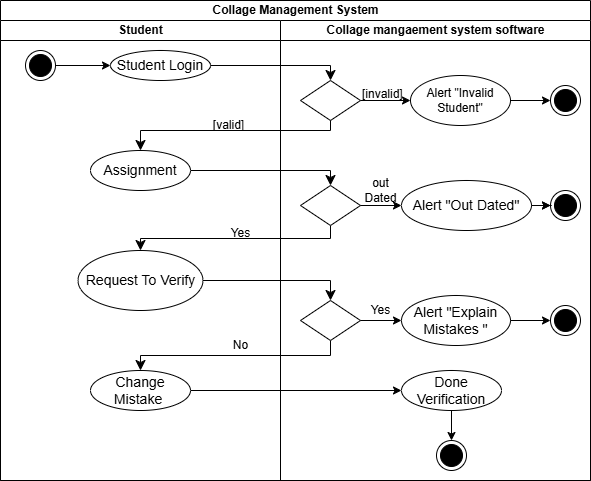

The diagram above was exported from draw.io. Its source (the exported page's mxGraphModel, read from the mxfile embedded in the PNG):
<mxGraphModel dx="880" dy="382" grid="1" gridSize="10" guides="1" tooltips="1" connect="1" arrows="1" fold="1" page="1" pageScale="1" pageWidth="827" pageHeight="1169" math="0" shadow="0">
  <root>
    <mxCell id="0" />
    <mxCell id="1" parent="0" />
    <mxCell id="BDLysslsD0r-t1d6dt_p-36" value="Collage Management System" style="swimlane;childLayout=stackLayout;resizeParent=1;resizeParentMax=0;startSize=20;html=1;" parent="1" vertex="1">
      <mxGeometry x="485" y="1030" width="590" height="480" as="geometry" />
    </mxCell>
    <mxCell id="BDLysslsD0r-t1d6dt_p-37" value="" style="edgeStyle=segmentEdgeStyle;endArrow=classic;html=1;curved=0;rounded=0;endSize=8;startSize=8;exitX=1;exitY=0.5;exitDx=0;exitDy=0;entryX=0.5;entryY=0;entryDx=0;entryDy=0;" parent="BDLysslsD0r-t1d6dt_p-36" source="BDLysslsD0r-t1d6dt_p-44" target="BDLysslsD0r-t1d6dt_p-55" edge="1">
      <mxGeometry width="50" height="50" relative="1" as="geometry">
        <mxPoint x="329.99999999999955" y="240" as="sourcePoint" />
        <mxPoint x="379.99999999999955" y="190" as="targetPoint" />
      </mxGeometry>
    </mxCell>
    <mxCell id="BDLysslsD0r-t1d6dt_p-38" value="" style="edgeStyle=segmentEdgeStyle;endArrow=classic;html=1;curved=0;rounded=0;endSize=8;startSize=8;exitX=1;exitY=0.5;exitDx=0;exitDy=0;entryX=0.5;entryY=0;entryDx=0;entryDy=0;" parent="BDLysslsD0r-t1d6dt_p-36" source="BDLysslsD0r-t1d6dt_p-47" target="BDLysslsD0r-t1d6dt_p-57" edge="1">
      <mxGeometry width="50" height="50" relative="1" as="geometry">
        <mxPoint x="319.99999999999955" y="220" as="sourcePoint" />
        <mxPoint x="369.99999999999955" y="170" as="targetPoint" />
      </mxGeometry>
    </mxCell>
    <mxCell id="BDLysslsD0r-t1d6dt_p-39" value="" style="edgeStyle=elbowEdgeStyle;elbow=vertical;endArrow=classic;html=1;curved=0;rounded=0;endSize=8;startSize=8;entryX=0.5;entryY=0;entryDx=0;entryDy=0;exitX=0.5;exitY=1;exitDx=0;exitDy=0;" parent="BDLysslsD0r-t1d6dt_p-36" source="BDLysslsD0r-t1d6dt_p-57" target="BDLysslsD0r-t1d6dt_p-49" edge="1">
      <mxGeometry width="50" height="50" relative="1" as="geometry">
        <mxPoint x="260" y="230" as="sourcePoint" />
        <mxPoint x="310" y="180" as="targetPoint" />
      </mxGeometry>
    </mxCell>
    <mxCell id="BDLysslsD0r-t1d6dt_p-40" value="" style="edgeStyle=segmentEdgeStyle;endArrow=classic;html=1;curved=0;rounded=0;endSize=8;startSize=8;exitX=1;exitY=0.5;exitDx=0;exitDy=0;" parent="BDLysslsD0r-t1d6dt_p-36" source="BDLysslsD0r-t1d6dt_p-49" target="BDLysslsD0r-t1d6dt_p-66" edge="1">
      <mxGeometry width="50" height="50" relative="1" as="geometry">
        <mxPoint x="251" y="300" as="sourcePoint" />
        <mxPoint x="301" y="260" as="targetPoint" />
      </mxGeometry>
    </mxCell>
    <mxCell id="BDLysslsD0r-t1d6dt_p-41" value="" style="edgeStyle=elbowEdgeStyle;elbow=vertical;endArrow=classic;html=1;curved=0;rounded=0;endSize=8;startSize=8;entryX=0.5;entryY=0;entryDx=0;entryDy=0;exitX=0.5;exitY=1;exitDx=0;exitDy=0;" parent="BDLysslsD0r-t1d6dt_p-36" source="BDLysslsD0r-t1d6dt_p-66" target="BDLysslsD0r-t1d6dt_p-50" edge="1">
      <mxGeometry width="50" height="50" relative="1" as="geometry">
        <mxPoint x="251" y="270" as="sourcePoint" />
        <mxPoint x="301" y="220" as="targetPoint" />
      </mxGeometry>
    </mxCell>
    <mxCell id="BDLysslsD0r-t1d6dt_p-42" value="" style="endArrow=classic;html=1;rounded=0;entryX=0;entryY=0.5;entryDx=0;entryDy=0;exitX=1;exitY=0.5;exitDx=0;exitDy=0;" parent="BDLysslsD0r-t1d6dt_p-36" source="BDLysslsD0r-t1d6dt_p-50" target="BDLysslsD0r-t1d6dt_p-71" edge="1">
      <mxGeometry width="50" height="50" relative="1" as="geometry">
        <mxPoint x="251" y="330" as="sourcePoint" />
        <mxPoint x="301" y="280" as="targetPoint" />
      </mxGeometry>
    </mxCell>
    <mxCell id="BDLysslsD0r-t1d6dt_p-43" value="Student" style="swimlane;startSize=20;html=1;" parent="BDLysslsD0r-t1d6dt_p-36" vertex="1">
      <mxGeometry y="20" width="280" height="460" as="geometry" />
    </mxCell>
    <mxCell id="BDLysslsD0r-t1d6dt_p-44" value="&lt;span style=&quot;font-size: 14px;&quot;&gt;Student Login&lt;/span&gt;" style="ellipse;whiteSpace=wrap;html=1;align=center;" parent="BDLysslsD0r-t1d6dt_p-43" vertex="1">
      <mxGeometry x="109.99999999999955" y="30" width="100" height="30" as="geometry" />
    </mxCell>
    <mxCell id="BDLysslsD0r-t1d6dt_p-46" value="" style="endArrow=classic;html=1;rounded=0;exitX=1;exitY=0.5;exitDx=0;exitDy=0;entryX=0;entryY=0.5;entryDx=0;entryDy=0;" parent="BDLysslsD0r-t1d6dt_p-43" source="EG42RHDekxnhnyog0g42-4" target="BDLysslsD0r-t1d6dt_p-44" edge="1">
      <mxGeometry width="50" height="50" relative="1" as="geometry">
        <mxPoint x="53.489999999999554" y="45.569999999999936" as="sourcePoint" />
        <mxPoint x="379.99999999999955" y="90" as="targetPoint" />
      </mxGeometry>
    </mxCell>
    <mxCell id="BDLysslsD0r-t1d6dt_p-47" value="&lt;span style=&quot;font-size: 14px;&quot;&gt;Assignment&lt;/span&gt;" style="ellipse;whiteSpace=wrap;html=1;align=center;" parent="BDLysslsD0r-t1d6dt_p-43" vertex="1">
      <mxGeometry x="89.99999999999955" y="130" width="100" height="40" as="geometry" />
    </mxCell>
    <mxCell id="BDLysslsD0r-t1d6dt_p-48" value="" style="edgeStyle=elbowEdgeStyle;elbow=vertical;endArrow=classic;html=1;curved=0;rounded=0;endSize=8;startSize=8;exitX=0.5;exitY=1;exitDx=0;exitDy=0;entryX=0.5;entryY=0;entryDx=0;entryDy=0;" parent="BDLysslsD0r-t1d6dt_p-43" target="BDLysslsD0r-t1d6dt_p-47" edge="1">
      <mxGeometry width="50" height="50" relative="1" as="geometry">
        <mxPoint x="330" y="90" as="sourcePoint" />
        <mxPoint x="139.99999999999955" y="120" as="targetPoint" />
        <Array as="points">
          <mxPoint x="240" y="110" />
          <mxPoint x="240" y="100" />
        </Array>
      </mxGeometry>
    </mxCell>
    <mxCell id="BDLysslsD0r-t1d6dt_p-49" value="&lt;span style=&quot;font-size: 14px;&quot;&gt;Request To Verify&lt;/span&gt;" style="ellipse;whiteSpace=wrap;html=1;align=center;" parent="BDLysslsD0r-t1d6dt_p-43" vertex="1">
      <mxGeometry x="77.5" y="230" width="125" height="60" as="geometry" />
    </mxCell>
    <mxCell id="BDLysslsD0r-t1d6dt_p-50" value="&lt;font style=&quot;font-size: 14px;&quot;&gt;Change Mistake&amp;nbsp;&lt;/font&gt;" style="ellipse;whiteSpace=wrap;html=1;align=center;" parent="BDLysslsD0r-t1d6dt_p-43" vertex="1">
      <mxGeometry x="90" y="350" width="100" height="40" as="geometry" />
    </mxCell>
    <mxCell id="BDLysslsD0r-t1d6dt_p-51" value="[valid]" style="text;html=1;align=center;verticalAlign=middle;resizable=0;points=[];autosize=1;strokeColor=none;fillColor=none;" parent="BDLysslsD0r-t1d6dt_p-43" vertex="1">
      <mxGeometry x="202.5" y="90" width="50" height="30" as="geometry" />
    </mxCell>
    <mxCell id="BDLysslsD0r-t1d6dt_p-52" value="Yes" style="text;html=1;align=center;verticalAlign=middle;resizable=0;points=[];autosize=1;strokeColor=none;fillColor=none;" parent="BDLysslsD0r-t1d6dt_p-43" vertex="1">
      <mxGeometry x="220" y="198" width="40" height="30" as="geometry" />
    </mxCell>
    <mxCell id="BDLysslsD0r-t1d6dt_p-53" value="No" style="text;html=1;align=center;verticalAlign=middle;resizable=0;points=[];autosize=1;strokeColor=none;fillColor=none;" parent="BDLysslsD0r-t1d6dt_p-43" vertex="1">
      <mxGeometry x="220" y="310" width="40" height="30" as="geometry" />
    </mxCell>
    <mxCell id="EG42RHDekxnhnyog0g42-4" value="" style="ellipse;html=1;shape=endState;fillColor=#000000;strokeColor=#000000;" vertex="1" parent="BDLysslsD0r-t1d6dt_p-43">
      <mxGeometry x="25" y="30" width="30" height="30" as="geometry" />
    </mxCell>
    <mxCell id="BDLysslsD0r-t1d6dt_p-54" value="Collage mangaement system software" style="swimlane;startSize=20;html=1;" parent="BDLysslsD0r-t1d6dt_p-36" vertex="1">
      <mxGeometry x="280" y="20" width="310" height="460" as="geometry" />
    </mxCell>
    <mxCell id="BDLysslsD0r-t1d6dt_p-55" value="" style="rhombus;whiteSpace=wrap;html=1;" parent="BDLysslsD0r-t1d6dt_p-54" vertex="1">
      <mxGeometry x="20" y="60" width="60" height="40" as="geometry" />
    </mxCell>
    <mxCell id="BDLysslsD0r-t1d6dt_p-56" value="Alert &quot;Invalid Student&quot;" style="ellipse;whiteSpace=wrap;html=1;align=center;" parent="BDLysslsD0r-t1d6dt_p-54" vertex="1">
      <mxGeometry x="129.99999999999955" y="55" width="100" height="50" as="geometry" />
    </mxCell>
    <mxCell id="BDLysslsD0r-t1d6dt_p-57" value="" style="rhombus;whiteSpace=wrap;html=1;" parent="BDLysslsD0r-t1d6dt_p-54" vertex="1">
      <mxGeometry x="19.999999999999545" y="165" width="60" height="40" as="geometry" />
    </mxCell>
    <mxCell id="BDLysslsD0r-t1d6dt_p-58" value="" style="ellipse;html=1;shape=endState;fillColor=#000000;strokeColor=#000000;" parent="BDLysslsD0r-t1d6dt_p-54" vertex="1">
      <mxGeometry x="269.99999999999955" y="65" width="30" height="30" as="geometry" />
    </mxCell>
    <mxCell id="BDLysslsD0r-t1d6dt_p-59" value="" style="endArrow=classic;html=1;rounded=0;entryX=0;entryY=0.5;entryDx=0;entryDy=0;exitX=1;exitY=0.5;exitDx=0;exitDy=0;" parent="BDLysslsD0r-t1d6dt_p-54" source="BDLysslsD0r-t1d6dt_p-56" target="BDLysslsD0r-t1d6dt_p-58" edge="1">
      <mxGeometry width="50" height="50" relative="1" as="geometry">
        <mxPoint x="39.999999999999545" y="190" as="sourcePoint" />
        <mxPoint x="89.99999999999955" y="140" as="targetPoint" />
      </mxGeometry>
    </mxCell>
    <mxCell id="BDLysslsD0r-t1d6dt_p-60" value="" style="endArrow=classic;html=1;rounded=0;entryX=0;entryY=0.5;entryDx=0;entryDy=0;exitX=1;exitY=0.5;exitDx=0;exitDy=0;" parent="BDLysslsD0r-t1d6dt_p-54" source="BDLysslsD0r-t1d6dt_p-55" target="BDLysslsD0r-t1d6dt_p-56" edge="1">
      <mxGeometry width="50" height="50" relative="1" as="geometry">
        <mxPoint x="39.999999999999545" y="230" as="sourcePoint" />
        <mxPoint x="89.99999999999955" y="180" as="targetPoint" />
      </mxGeometry>
    </mxCell>
    <mxCell id="BDLysslsD0r-t1d6dt_p-61" value="" style="edgeStyle=orthogonalEdgeStyle;rounded=0;orthogonalLoop=1;jettySize=auto;html=1;" parent="BDLysslsD0r-t1d6dt_p-54" source="BDLysslsD0r-t1d6dt_p-62" target="BDLysslsD0r-t1d6dt_p-64" edge="1">
      <mxGeometry relative="1" as="geometry" />
    </mxCell>
    <mxCell id="BDLysslsD0r-t1d6dt_p-62" value="&lt;font style=&quot;font-size: 14px;&quot;&gt;Alert &quot;Out Dated&quot;&lt;/font&gt;" style="ellipse;whiteSpace=wrap;html=1;align=center;" parent="BDLysslsD0r-t1d6dt_p-54" vertex="1">
      <mxGeometry x="121" y="160" width="130" height="50" as="geometry" />
    </mxCell>
    <mxCell id="BDLysslsD0r-t1d6dt_p-63" value="" style="endArrow=classic;html=1;rounded=0;exitX=1;exitY=0.5;exitDx=0;exitDy=0;entryX=0;entryY=0.5;entryDx=0;entryDy=0;" parent="BDLysslsD0r-t1d6dt_p-54" source="BDLysslsD0r-t1d6dt_p-57" target="BDLysslsD0r-t1d6dt_p-62" edge="1">
      <mxGeometry width="50" height="50" relative="1" as="geometry">
        <mxPoint x="39.999999999999545" y="100" as="sourcePoint" />
        <mxPoint x="89.99999999999955" y="50" as="targetPoint" />
      </mxGeometry>
    </mxCell>
    <mxCell id="BDLysslsD0r-t1d6dt_p-64" value="" style="ellipse;html=1;shape=endState;fillColor=#000000;strokeColor=#000000;" parent="BDLysslsD0r-t1d6dt_p-54" vertex="1">
      <mxGeometry x="269.99999999999955" y="170" width="30" height="30" as="geometry" />
    </mxCell>
    <mxCell id="BDLysslsD0r-t1d6dt_p-65" value="" style="endArrow=classic;html=1;rounded=0;entryX=0;entryY=0.5;entryDx=0;entryDy=0;exitX=1;exitY=0.5;exitDx=0;exitDy=0;" parent="BDLysslsD0r-t1d6dt_p-54" source="BDLysslsD0r-t1d6dt_p-62" target="BDLysslsD0r-t1d6dt_p-64" edge="1">
      <mxGeometry width="50" height="50" relative="1" as="geometry">
        <mxPoint x="230" y="220" as="sourcePoint" />
        <mxPoint x="30" y="180" as="targetPoint" />
      </mxGeometry>
    </mxCell>
    <mxCell id="BDLysslsD0r-t1d6dt_p-66" value="" style="rhombus;whiteSpace=wrap;html=1;" parent="BDLysslsD0r-t1d6dt_p-54" vertex="1">
      <mxGeometry x="20" y="280" width="60" height="40" as="geometry" />
    </mxCell>
    <mxCell id="BDLysslsD0r-t1d6dt_p-67" value="&lt;font style=&quot;font-size: 14px;&quot;&gt;Alert &quot;Explain Mistakes &quot;&lt;/font&gt;" style="ellipse;whiteSpace=wrap;html=1;align=center;" parent="BDLysslsD0r-t1d6dt_p-54" vertex="1">
      <mxGeometry x="121" y="275" width="109" height="50" as="geometry" />
    </mxCell>
    <mxCell id="BDLysslsD0r-t1d6dt_p-68" value="" style="endArrow=classic;html=1;rounded=0;entryX=0;entryY=0.5;entryDx=0;entryDy=0;exitX=1;exitY=0.5;exitDx=0;exitDy=0;" parent="BDLysslsD0r-t1d6dt_p-54" source="BDLysslsD0r-t1d6dt_p-66" target="BDLysslsD0r-t1d6dt_p-67" edge="1">
      <mxGeometry width="50" height="50" relative="1" as="geometry">
        <mxPoint x="-29" y="220" as="sourcePoint" />
        <mxPoint x="21" y="170" as="targetPoint" />
      </mxGeometry>
    </mxCell>
    <mxCell id="BDLysslsD0r-t1d6dt_p-69" value="" style="ellipse;html=1;shape=endState;fillColor=#000000;strokeColor=#000000;" parent="BDLysslsD0r-t1d6dt_p-54" vertex="1">
      <mxGeometry x="270" y="285" width="30" height="30" as="geometry" />
    </mxCell>
    <mxCell id="BDLysslsD0r-t1d6dt_p-70" value="" style="endArrow=classic;html=1;rounded=0;entryX=0;entryY=0.5;entryDx=0;entryDy=0;exitX=1;exitY=0.5;exitDx=0;exitDy=0;" parent="BDLysslsD0r-t1d6dt_p-54" source="BDLysslsD0r-t1d6dt_p-67" target="BDLysslsD0r-t1d6dt_p-69" edge="1">
      <mxGeometry width="50" height="50" relative="1" as="geometry">
        <mxPoint x="-29" y="220" as="sourcePoint" />
        <mxPoint x="21" y="170" as="targetPoint" />
      </mxGeometry>
    </mxCell>
    <mxCell id="BDLysslsD0r-t1d6dt_p-71" value="&lt;span style=&quot;font-size: 14px;&quot;&gt;Done Verification&lt;/span&gt;" style="ellipse;whiteSpace=wrap;html=1;align=center;" parent="BDLysslsD0r-t1d6dt_p-54" vertex="1">
      <mxGeometry x="121" y="350" width="100" height="40" as="geometry" />
    </mxCell>
    <mxCell id="BDLysslsD0r-t1d6dt_p-72" value="" style="ellipse;html=1;shape=endState;fillColor=#000000;strokeColor=#000000;" parent="BDLysslsD0r-t1d6dt_p-54" vertex="1">
      <mxGeometry x="156" y="420" width="30" height="30" as="geometry" />
    </mxCell>
    <mxCell id="BDLysslsD0r-t1d6dt_p-73" value="" style="endArrow=classic;html=1;rounded=0;entryX=0.5;entryY=0;entryDx=0;entryDy=0;exitX=0.5;exitY=1;exitDx=0;exitDy=0;" parent="BDLysslsD0r-t1d6dt_p-54" source="BDLysslsD0r-t1d6dt_p-71" target="BDLysslsD0r-t1d6dt_p-72" edge="1">
      <mxGeometry width="50" height="50" relative="1" as="geometry">
        <mxPoint x="-29" y="310" as="sourcePoint" />
        <mxPoint x="21" y="260" as="targetPoint" />
      </mxGeometry>
    </mxCell>
    <mxCell id="BDLysslsD0r-t1d6dt_p-74" value="[invalid]" style="text;whiteSpace=wrap;html=1;" parent="BDLysslsD0r-t1d6dt_p-54" vertex="1">
      <mxGeometry x="80" y="60" width="70" height="40" as="geometry" />
    </mxCell>
    <mxCell id="BDLysslsD0r-t1d6dt_p-75" value="out&lt;div&gt;Dated&lt;/div&gt;" style="text;html=1;align=center;verticalAlign=middle;resizable=0;points=[];autosize=1;strokeColor=none;fillColor=none;" parent="BDLysslsD0r-t1d6dt_p-54" vertex="1">
      <mxGeometry x="70" y="150" width="60" height="40" as="geometry" />
    </mxCell>
    <mxCell id="BDLysslsD0r-t1d6dt_p-76" value="Yes" style="text;html=1;align=center;verticalAlign=middle;resizable=0;points=[];autosize=1;strokeColor=none;fillColor=none;" parent="BDLysslsD0r-t1d6dt_p-54" vertex="1">
      <mxGeometry x="80" y="275" width="40" height="30" as="geometry" />
    </mxCell>
  </root>
</mxGraphModel>